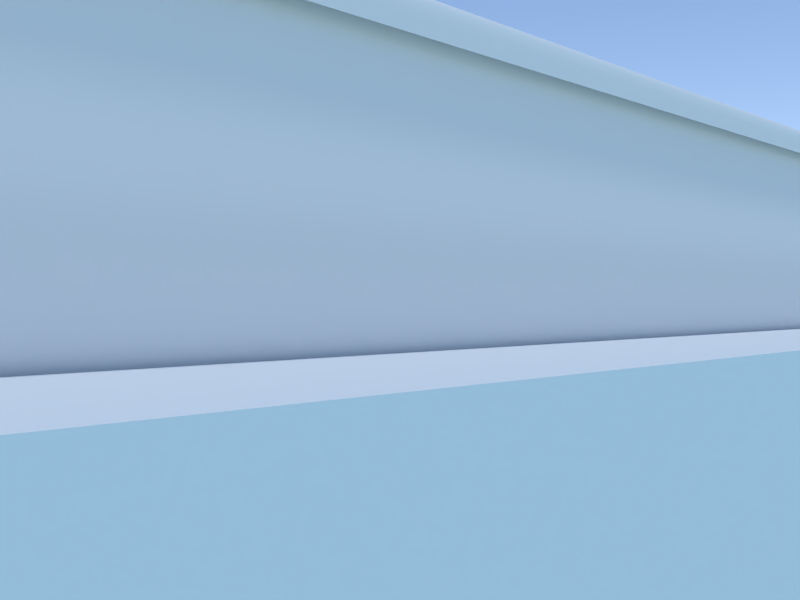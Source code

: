 # Source: d.blend  (saved by Blender 2.71.2; exported with 4.5.12 LTS)
import bpy
from mathutils import Matrix  # noqa: F401  (used for matrix-valued properties, if any)

bpy.ops.wm.read_factory_settings(use_empty=True)
scene = bpy.context.scene
scene.name = 'Scene'

# ---- collections
col_collection_1 = bpy.data.collections.new('Collection 1'); scene.collection.children.link(col_collection_1)
col_collection_10 = bpy.data.collections.new('Collection 10'); scene.collection.children.link(col_collection_10)
col_collection_10.hide_render = True
col_collection_10.hide_viewport = True

# ---- materials (node trees are filled in below, after node groups)
mat_glass = bpy.data.materials.new('glass')
mat_glass.alpha_threshold = 0.0
mat_glass.use_transparent_shadow = False
mat_glass.roughness = 0.5
mat_glass.line_color = (0.0, 0.0, 0.0, 0.1)
mat_black = bpy.data.materials.new('black')
mat_black.alpha_threshold = 0.0
mat_black.use_transparent_shadow = False
mat_black.diffuse_color = (0.1626, 0.1626, 0.1626, 1.0)
mat_black.roughness = 0.5
mat_black.line_color = (0.0, 0.0, 0.0, 0.1)
mat_material = bpy.data.materials.new('Material')
mat_material.alpha_threshold = 0.0
mat_material.use_transparent_shadow = False
mat_material.roughness = 0.5
mat_material.line_color = (0.0, 0.0, 0.0, 1.0)

# ---- material node trees

# ---- world
world_world = bpy.data.worlds.new('World'); scene.world = world_world
world_world.use_nodes = True; world_world.node_tree.nodes.clear()
_N = world_world.node_tree.nodes; _L = world_world.node_tree.links
n0 = _N.new('ShaderNodeOutputWorld'); n0.name = 'World Output'; n0.location = (300, 300)
n1 = _N.new('ShaderNodeBackground'); n1.name = 'Background'; n1.location = (10, 300)
n1.inputs[1].default_value = 4.0
n2 = _N.new('ShaderNodeTexSky'); n2.name = 'Sky Texture'; n2.location = (-190, 300)
n2.sky_type = 'HOSEK_WILKIE'
n2.sun_elevation = 1.571
_L.new(n1.outputs[0], n0.inputs[0])
_L.new(n2.outputs[0], n1.inputs[0])
n0.is_active_output = True
world_world.color = (0.05088, 0.05088, 0.05088)
world_world.use_sun_shadow = False
world_world.sun_shadow_jitter_overblur = 0.0
world_world.cycles.sampling_method = 'MANUAL'
world_world.cycles.sample_map_resolution = 256

# ---- cameras
cam_camera = bpy.data.cameras.new('camera')
cam_camera.clip_end = 100.0
cam_camera.lens = 35.0
cam_camera.sensor_width = 32.0
cam_camera.sensor_height = 18.0
cam_camera.dof.focus_distance = 0.0
cam_camera.dof.aperture_fstop = 128.0

# ---- lights
light_hemi = bpy.data.lights.new('Hemi', 'SUN')
light_hemi.color = (0.5596, 0.7755, 1.0)
light_hemi.transmission_factor = 0.0
light_hemi.angle = 0.1993
light_hemi.energy = 0.3
light_hemi.shadow_buffer_clip_start = 0.5
light_hemi.shadow_soft_size = 0.1
light_hemi.shadow_cascade_max_distance = 1000.0
light_hemi.cycles.use_multiple_importance_sampling = False
light_sun = bpy.data.lights.new('Sun', 'SUN')
light_sun.transmission_factor = 0.0
light_sun.angle = 0.1993
light_sun.energy = 1.0
light_sun.shadow_buffer_clip_start = 0.5
light_sun.shadow_soft_size = 0.1
light_sun.shadow_cascade_max_distance = 1000.0
light_sun.cycles.use_multiple_importance_sampling = False

# ---- meshes
me_windows_002 = bpy.data.meshes.new('windows.002')
me_windows_002.from_pydata([(1.291, -0.25, 1.578), (0.8818, -0.258, 1.417), (0.7, -0.2582, 1.415), (1.291, -0.12, 1.578), (0.8818, -0.12, 1.417), (0.7, -0.12, 1.415), (0.46, -0.2582, 1.415), (0.46, -0.12, 1.415), (0.7082, -0.2882, 0.8148), (0.6416, -0.2882, 0.8148), (0.7082, -0.12, 0.8148), (0.6416, -0.12, 0.8148), (0.46, -0.2882, 0.8148), (0.46, -0.12, 0.8148), (0.7, -0.2598, 1.381), (0.46, -0.2598, 1.381), (0.46, -0.12, 1.381), (1.293, -0.12, 1.544), (1.293, -0.2517, 1.544), (0.8818, -0.2597, 1.383), (1.124, -0.2535, 1.508), (1.124, -0.12, 1.508), (0.9877, -0.2874, 0.8306), (0.9877, -0.12, 0.8306), (1.09, -0.2529, 1.456), (1.269, -0.2473, 1.534), (1.266, -0.2505, 1.568), (1.266, -0.12, 1.568), (1.283, -0.12, 1.147), (1.283, -0.2716, 1.147), (1.256, -0.2618, 1.151), (1.294, -0.2636, 1.305), (1.269, -0.2543, 1.303), (1.294, -0.12, 1.305), (1.267, -0.2809, 0.9592), (1.243, -0.2703, 0.9828), (1.127, -0.2852, 0.8736), (1.116, -0.2745, 0.8978), (0.46, -0.2859, 0.8591), (0.6416, -0.2859, 0.8591), (0.46, -0.12, 0.8591), (0.7876, -0.2859, 0.8592), (0.9937, -0.2756, 0.8765), (1.267, -0.12, 0.9592), (1.127, -0.12, 0.8736), (1.063, -0.2547, 1.483), (1.063, -0.12, 1.483), (0.8108, -0.2881, 0.8163), (0.8108, -0.12, 0.8163), (1.031, -0.2569, 1.439), (0.8989, -0.2855, 0.8672), (1.09, -0.1, 1.456), (1.269, -0.1, 1.534), (1.256, -0.1, 1.151), (1.269, -0.1, 1.303), (1.243, -0.1, 0.9828), (1.116, -0.1, 0.8978), (0.9937, -0.1, 0.8765), (0.46, -0.2621, 1.337), (0.7, -0.2621, 1.337), (0.46, -0.12, 1.337), (0.8813, -0.262, 1.339), (1.052, -0.2553, 1.397), (1.018, -0.2596, 1.386), (1.052, -0.1, 1.397), (1.204, -0.2494, 1.506), (1.215, -0.2516, 1.546), (1.215, -0.12, 1.546), (1.204, -0.1, 1.506), (1.23, -0.2825, 0.9273), (1.21, -0.2722, 0.9442), (1.23, -0.12, 0.9273), (1.21, -0.1, 0.9442), (0.9639, -0.2806, 0.9654), (0.46, -0.2816, 0.9467), (0.6416, -0.2816, 0.9467), (0.46, -0.12, 0.9467), (0.8236, -0.2815, 0.9471), (1.004, -0.2719, 0.972), (1.004, -0.1, 0.972)], [], [(2, 1, 4, 5), (26, 0, 3, 27), (5, 7, 6, 2), (9, 11, 10, 8), (11, 9, 12, 13), (39, 38, 12, 9), (38, 40, 13, 12), (41, 39, 9, 8), (50, 41, 8, 47), (2, 6, 15, 14), (6, 7, 16, 15), (3, 0, 18, 17), (1, 2, 14, 19), (45, 1, 19, 49), (45, 20, 21, 46), (47, 48, 23, 22), (66, 20, 24, 65), (66, 26, 27, 67), (0, 26, 25, 18), (31, 32, 30, 29), (33, 31, 29, 28), (18, 25, 32, 31), (17, 18, 31, 33), (29, 30, 35, 34), (69, 70, 37, 36), (75, 74, 38, 39), (74, 76, 40, 38), (77, 75, 39, 41), (73, 77, 41, 50), (22, 36, 37, 42), (69, 36, 44, 71), (23, 44, 36, 22), (29, 34, 43, 28), (42, 50, 47, 22), (20, 45, 49, 24), (1, 45, 46, 4), (8, 10, 48, 47), (78, 73, 50, 42), (42, 37, 56, 57), (78, 42, 57, 79), (70, 35, 55, 72), (35, 30, 53, 55), (32, 25, 52, 54), (30, 32, 54, 53), (65, 24, 51, 68), (14, 15, 58, 59), (15, 16, 60, 58), (19, 14, 59, 61), (49, 19, 61, 63), (24, 49, 63, 62), (24, 62, 64, 51), (26, 66, 65, 25), (20, 66, 67, 21), (25, 65, 68, 52), (34, 35, 70, 69), (34, 69, 71, 43), (37, 70, 72, 56), (59, 58, 74, 75), (58, 60, 76, 74), (61, 59, 75, 77), (63, 61, 77, 73), (62, 63, 73, 78), (62, 78, 79, 64)])
me_windows_002.polygons.foreach_set('use_smooth', [True] * 63)
_k = set([(45, 46), (45, 49), (47, 50), (49, 63), (50, 73), (63, 73)])
me_windows_002.attributes.new('sharp_edge', 'BOOLEAN', 'EDGE').data.foreach_set('value', [ (min(e.vertices), max(e.vertices)) in _k for e in me_windows_002.edges])
_k = {(1, 45): 1.0, (1, 2): 1.0, (4, 46): 1.0, (4, 5): 1.0, (0, 3): 0.98824, (6, 7): 1.0, (5, 7): 1.0, (2, 6): 1.0, (8, 47): 1.0, (8, 9): 1.0, (10, 48): 1.0, (10, 11): 1.0, (12, 13): 1.0, (11, 13): 1.0, (9, 12): 1.0, (12, 38): 1.0, (7, 16): 1.0, (3, 17): 1.0, (6, 15): 1.0, (13, 40): 1.0, (0, 18): 1.0, (0, 26): 1.0, (3, 27): 1.0, (24, 65): 1.0, (20, 66): 1.0, (21, 67): 1.0, (18, 31): 1.0, (30, 32): 1.0, (17, 33): 1.0, (29, 31): 1.0, (25, 32): 1.0, (28, 33): 1.0, (29, 34): 1.0, (30, 35): 1.0, (34, 69): 1.0, (37, 70): 1.0, (15, 58): 1.0, (16, 60): 1.0, (24, 62): 1.0, (37, 42): 1.0, (22, 36): 1.0, (43, 71): 1.0, (23, 44): 1.0, (28, 43): 1.0, (20, 45): 1.0, (21, 46): 1.0, (22, 47): 1.0, (23, 48): 1.0, (47, 50): 1.0, (45, 49): 1.0, (50, 73): 1.0, (51, 68): 1.0, (53, 54): 1.0, (52, 54): 1.0, (53, 55): 1.0, (56, 72): 1.0, (51, 64): 1.0, (56, 57): 1.0, (42, 57): 1.0, (24, 51): 1.0, (25, 52): 1.0, (38, 74): 1.0, (40, 76): 1.0, (42, 78): 1.0, (49, 63): 1.0, (57, 79): 1.0, (25, 65): 1.0, (26, 66): 1.0, (27, 67): 1.0, (52, 68): 1.0, (36, 69): 1.0, (35, 70): 1.0, (44, 71): 1.0, (55, 72): 1.0, (63, 73): 1.0, (58, 74): 1.0, (60, 76): 1.0, (62, 78): 1.0, (64, 79): 1.0}
me_windows_002.attributes.new('crease_edge', 'FLOAT', 'EDGE').data.foreach_set('value', [_k.get((min(e.vertices), max(e.vertices)), 0.0) for e in me_windows_002.edges])
me_windows_002.materials.append(mat_glass)
me_windows_002.use_remesh_preserve_volume = False
me_windows_002.use_remesh_preserve_attributes = False
me_windows_002.use_mirror_vertex_groups = False
me_windows_002.update()
me_windows_001 = bpy.data.meshes.new('windows.001')
me_windows_001.from_pydata([(1.213, -0.2548, 2.5), (0.5, -0.2248, 2.5), (1.213, -0.2248, 2.5), (0.5, -0.2548, 2.5), (0.0, -0.2199, 2.747), (0.0, -0.2499, 2.747), (0.5, -0.2765, 1.415), (0.5, -0.2465, 1.415), (0.7378, -0.2248, 2.5), (0.7378, -0.2548, 2.5), (0.46, -0.2548, 2.5), (0.46, -0.2248, 2.5), (0.8624, -0.2511, 2.685), (0.8624, -0.2211, 2.685), (1.132, -0.2218, 2.652), (1.132, -0.2518, 2.652), (0.5048, -0.2204, 2.72), (0.5048, -0.2504, 2.72), (0.46, -0.2765, 1.415), (0.46, -0.2465, 1.415), (0.5486, -0.2208, 2.699), (0.5486, -0.2508, 2.699), (0.46, -0.2514, 2.67), (0.46, -0.2214, 2.67), (0.5503, -0.2205, 2.716), (0.5503, -0.2505, 2.716), (0.8001, -0.223, 2.593), (0.8001, -0.253, 2.593), (1.2, -0.2233, 2.574), (1.2, -0.2533, 2.574), (0.0, -0.2514, 2.67), (0.0, -0.2214, 2.67), (0.322, -0.2502, 2.733), (0.322, -0.2202, 2.733), (0.2934, -0.2214, 2.67), (0.2934, -0.2514, 2.67)], [], [(11, 19, 18, 10), (8, 9, 3, 1), (26, 13, 14, 28), (27, 9, 0, 29), (33, 4, 5, 32), (14, 13, 12, 15), (1, 7, 19, 11), (28, 14, 15, 29), (2, 0, 9, 8), (24, 16, 17, 25), (6, 3, 10, 18), (7, 6, 18, 19), (1, 11, 23, 20), (10, 3, 21, 22), (11, 10, 22, 23), (13, 24, 25, 12), (22, 21, 25, 17), (23, 16, 24, 20), (8, 26, 28, 2), (12, 27, 29, 15), (2, 28, 29, 0), (13, 26, 20, 24), (12, 25, 21, 27), (1, 20, 26, 8), (3, 9, 27, 21), (34, 35, 30, 31), (33, 34, 31, 4), (32, 35, 22, 17), (16, 33, 32, 17), (23, 22, 35, 34), (16, 23, 34, 33), (5, 30, 35, 32), (3, 6, 7, 1)])
_k = {(1, 8): 1.0, (0, 2): 1.0, (1, 3): 1.0, (6, 7): 1.0, (18, 19): 1.0, (10, 11): 1.0, (2, 8): 1.0, (3, 9): 1.0, (0, 9): 1.0, (13, 24): 1.0, (13, 14): 1.0, (2, 28): 1.0, (1, 7): 1.0, (3, 6): 1.0, (5, 32): 1.0, (11, 19): 1.0, (12, 15): 1.0, (15, 29): 1.0, (4, 33): 1.0, (12, 25): 1.0, (10, 18): 1.0, (6, 18): 1.0, (3, 10): 1.0, (1, 11): 1.0, (7, 19): 1.0, (22, 23): 1.0, (11, 23): 1.0, (10, 22): 1.0, (16, 24): 1.0, (17, 25): 1.0, (14, 28): 1.0, (0, 29): 1.0, (23, 34): 1.0, (30, 35): 1.0, (17, 32): 1.0, (16, 33): 1.0, (31, 34): 1.0, (22, 35): 1.0}
me_windows_001.attributes.new('crease_edge', 'FLOAT', 'EDGE').data.foreach_set('value', [_k.get((min(e.vertices), max(e.vertices)), 0.0) for e in me_windows_001.edges])
me_windows_001.materials.append(mat_black)
me_windows_001.use_remesh_preserve_volume = False
me_windows_001.use_remesh_preserve_attributes = False
me_windows_001.use_mirror_vertex_groups = False
me_windows_001.update()
me_windows = bpy.data.meshes.new('windows')
me_windows.from_pydata([(1.213, -0.2548, 2.5), (0.5, -0.2248, 2.5), (1.229, -0.2563, 2.424), (1.301, -0.2732, 1.581), (0.9167, -0.2765, 1.415), (0.7, -0.2765, 1.415), (1.213, -0.2248, 2.5), (0.5, -0.2548, 2.5), (1.229, -0.2263, 2.424), (1.301, -0.2432, 1.581), (0.9167, -0.2465, 1.415), (0.7, -0.2465, 1.415), (0.5, -0.2765, 1.415), (0.5, -0.2465, 1.415), (0.9757, -0.2248, 2.5), (0.7378, -0.2248, 2.5), (0.7378, -0.2548, 2.5), (0.9757, -0.2548, 2.5), (0.5, -0.2266, 2.412), (0.5, -0.2566, 2.412), (0.7429, -0.2566, 2.412), (0.9709, -0.2566, 2.412), (0.9709, -0.2266, 2.412), (0.7429, -0.2266, 2.412)], [], [(5, 11, 10, 4), (4, 10, 9, 3), (3, 9, 8, 2), (2, 8, 6, 0), (11, 5, 12, 13), (18, 13, 12, 19), (15, 1, 7, 16), (6, 14, 17, 0), (14, 15, 16, 17), (19, 20, 16, 7), (20, 21, 17, 16), (9, 10, 22, 8), (22, 23, 15, 14), (23, 11, 13, 18), (1, 18, 19, 7), (12, 5, 20, 19), (5, 4, 21, 20), (8, 22, 14, 6), (10, 11, 23, 22), (15, 23, 18, 1), (2, 0, 17, 21), (3, 2, 21, 4)])
_k = {(0, 2): 1.0, (2, 3): 1.0, (3, 4): 1.0, (4, 5): 1.0, (1, 15): 1.0, (6, 8): 1.0, (8, 9): 1.0, (9, 10): 1.0, (10, 11): 1.0, (3, 9): 0.98824, (0, 6): 1.0, (1, 7): 1.0, (12, 13): 1.0, (11, 13): 1.0, (5, 12): 1.0, (0, 17): 1.0, (13, 18): 1.0, (7, 19): 1.0, (6, 14): 1.0, (14, 15): 1.0, (7, 16): 1.0, (16, 17): 1.0, (1, 18): 1.0, (12, 19): 1.0}
me_windows.attributes.new('crease_edge', 'FLOAT', 'EDGE').data.foreach_set('value', [_k.get((min(e.vertices), max(e.vertices)), 0.0) for e in me_windows.edges])
me_windows.materials.append(mat_glass)
me_windows.use_remesh_preserve_volume = False
me_windows.use_remesh_preserve_attributes = False
me_windows.use_mirror_vertex_groups = False
me_windows.update()
me_plane_001 = bpy.data.meshes.new('Plane.001')
me_plane_001.from_pydata([(1.417, 0.0, 2.71), (1.399, 0.0, 2.81), (0.0, -9.537e-07, 3.033), (1.299, -9.537e-07, 2.9), (1.529, 0.0, 1.5), (1.529, 0.0, 1.2), (1.4, 0.006, 0.4), (1.431, 0.0, 2.562), (1.3, 0.008321, 0.2839), (1.2, 0.008671, 0.2665), (1.398, -0.2, 2.677), (1.38, -0.2, 2.777), (0.0, -0.2, 3.0), (1.281, -0.2, 2.866), (1.508, -0.2, 1.468), (1.508, -0.2, 1.168), (1.388, -0.194, 0.4), (1.411, -0.2, 2.529), (1.3, -0.1917, 0.2839), (1.2, -0.1913, 0.2665), (1.2, -0.03133, 0.2665), (1.3, -0.03168, 0.2839), (1.4, -0.034, 0.4), (1.431, -0.04, 2.562), (1.529, -0.04, 1.5), (1.417, -0.04, 2.71), (1.529, -0.04, 1.2), (0.0, -0.04, 3.033), (1.299, -0.04, 2.9), (1.399, -0.04, 2.81), (1.195, 0.0, 2.654), (1.178, 0.0, 2.745), (0.0, -9.537e-07, 2.947), (1.084, -9.537e-07, 2.826), (1.439, 0.0, 1.496), (1.439, 0.0, 1.225), (1.208, 0.0, 2.52), (1.299, 0.003615, 0.5193), (1.25, 0.005513, 0.4244), (1.171, 0.006556, 0.3722), (1.359, -0.2, 2.647), (1.341, -0.2, 2.744), (0.0, -0.2, 2.961), (1.245, -0.2, 2.831), (1.466, -0.2, 1.473), (1.466, -0.2, 1.181), (1.349, -0.1947, 0.4354), (1.372, -0.2, 2.503), (1.264, -0.1925, 0.3226), (1.167, -0.1921, 0.3057), (1.398, -0.2, 2.677), (1.38, -0.2, 2.777), (0.0, -0.2, 3.0), (1.281, -0.2, 2.866), (1.508, -0.2, 1.468), (1.508, -0.2, 1.168), (1.388, -0.194, 0.4), (1.411, -0.2, 2.529), (1.3, -0.1917, 0.2839), (1.2, -0.1913, 0.2665), (1.359, -0.2, 2.647), (1.341, -0.2, 2.744), (0.0, -0.2, 2.961), (1.245, -0.2, 2.831), (1.466, -0.2, 1.473), (1.466, -0.2, 1.181), (1.349, -0.1947, 0.4354), (1.372, -0.2, 2.503), (1.264, -0.1925, 0.3226), (1.167, -0.1921, 0.3057), (1.352, -0.24, 2.665), (1.335, -0.24, 2.764), (0.0, -0.24, 2.986), (1.24, -0.24, 2.853), (1.46, -0.24, 1.465), (1.46, -0.24, 1.168), (1.371, -0.2348, 0.4383), (1.366, -0.24, 2.518), (1.284, -0.2324, 0.3223), (1.107, -0.3066, 0.3688), (1.346, -0.23, 2.767), (1.25, -0.23, 2.856), (1.188, -0.2219, 0.2952), (1.472, -0.23, 1.466), (1.377, -0.23, 2.521), (1.375, -0.2246, 0.4287), (1.472, -0.23, 1.168), (0.0, -0.23, 2.989), (1.364, -0.23, 2.668), (1.288, -0.2223, 0.3127), (1.226, -0.3044, 2.583), (1.18, -0.3038, 2.642), (0.0, -0.3021, 2.81), (1.071, -0.3033, 2.692), (1.254, -0.3059, 2.438), (1.332, -0.3156, 1.464), (1.311, -0.3185, 1.172), (1.226, -0.3212, 0.4974), (1.162, -0.3205, 0.427), (1.065, -0.3203, 0.4034), (1.204, -0.2346, 2.561), (1.163, -0.234, 2.622), (0.0, -0.2325, 2.776), (1.055, -0.2335, 2.67), (1.229, -0.236, 2.424), (1.301, -0.2457, 1.458), (1.291, -0.2485, 1.178), (0.7933, 0.009326, 0.2337), (0.7933, -0.1907, 0.2337), (0.7933, -0.03067, 0.2337), (0.7721, 0.007206, 0.3397), (0.7854, -0.1915, 0.2729), (0.7952, -0.1905, 0.224), (0.7874, -0.1913, 0.2631), (0.7745, -0.306, 0.3273), (0.7895, -0.2211, 0.2527), (0.7675, -0.3199, 0.3625), (0.6804, -0.3046, 0.8142), (0.8843, -0.1907, 0.2333), (0.877, -0.1914, 0.2725), (0.8638, -0.3062, 0.3364), (0.8816, -0.2212, 0.262), (0.8547, -0.32, 0.3715), (0.8812, -0.3037, 0.818), (0.6769, -0.242, 0.8153), (0.8311, -0.3356, 0.5215), (0.7375, -0.3355, 0.5125), (1.479, -0.1985, 0.9776), (1.437, -0.1987, 0.9964), (1.438, -0.2387, 0.9867), (1.448, -0.2287, 0.9844), (1.292, -0.3191, 0.9837), (1.268, -0.2492, 0.9773), (1.421, -0.1957, 0.5866), (1.382, -0.1962, 0.6159), (1.396, -0.2362, 0.6141), (1.402, -0.2261, 0.6072), (1.25, -0.3205, 0.658), (1.049, -0.3014, 0.845), (0.9701, -0.3254, 0.5823), (1.223, -0.2994, 0.9148), (1.11, -0.3213, 0.6264), (0.8771, -0.2411, 0.818), (1.035, -0.2387, 0.8391), (1.215, -0.2368, 0.9174), (1.261, -0.2987, 0.9385), (1.183, -0.3209, 0.6436), (1.247, -0.243, 0.9414), (1.226, -0.29, 0.4974), (1.162, -0.29, 0.427), (1.065, -0.29, 0.4034), (0.8547, -0.29, 0.3715), (0.8311, -0.3027, 0.5215), (1.25, -0.29, 0.658), (0.9701, -0.2933, 0.5823), (1.11, -0.29, 0.6264), (1.183, -0.29, 0.6436), (0.8476, -0.329, 0.4165), (0.7585, -0.3289, 0.4075), (0.8476, -0.2981, 0.4165), (0.8663, -0.3076, 0.718), (0.6906, -0.305, 0.7471), (1.461, -0.1977, 0.8607), (1.421, -0.1979, 0.8826), (1.425, -0.238, 0.8753), (1.434, -0.2279, 0.8717), (1.278, -0.3196, 0.869), (1.025, -0.3085, 0.7526), (1.189, -0.3137, 0.8172), (1.238, -0.3143, 0.839), (0.0, -0.3046, 0.8142), (0.0, -0.242, 0.8153), (0.0, -0.305, 0.7471), (0.7375, -0.2355, 0.5275), (0.7585, -0.2289, 0.4424), (0.6906, -0.2012, 0.7471), (0.0, -0.2012, 0.7471), (0.7745, -0.2174, 0.3482), (0.7675, -0.2312, 0.3834), (0.7828, -0.2068, 0.2965), (1.002, -0.3118, 0.6821), (1.156, -0.3105, 0.7382), (1.215, -0.3122, 0.7581), (0.8517, -0.3154, 0.6366), (0.714, -0.3157, 0.6298), (1.445, -0.1968, 0.7473), (1.405, -0.1972, 0.7722), (1.413, -0.2372, 0.7672), (1.421, -0.2271, 0.7622), (1.266, -0.3199, 0.7817), (0.714, -0.2184, 0.6373), (0.8766, -0.3039, 0.7759), (0.6906, -0.2993, 0.7699), (1.473, -0.1982, 0.9415), (1.432, -0.1985, 0.9613), (1.434, -0.2385, 0.9523), (1.444, -0.2284, 0.9496), (1.286, -0.3193, 0.9312), (1.041, -0.3042, 0.8028), (1.213, -0.3068, 0.8734), (1.254, -0.3065, 0.8966), (0.0, -0.2993, 0.7699), (0.6506, -0.3046, 0.8142), (0.6473, -0.242, 0.8153), (0.6604, -0.305, 0.7471), (0.6604, -0.2012, 0.7471), (0.6604, -0.2993, 0.7699)], [], [(20, 21, 18, 19), (109, 20, 19, 108), (21, 22, 16, 18), (23, 17, 14, 24), (23, 25, 10, 17), (22, 26, 15, 16), (26, 24, 14, 15), (27, 12, 13, 28), (28, 13, 11, 29), (25, 29, 11, 10), (9, 8, 21, 20), (107, 9, 20, 109), (8, 6, 22, 21), (7, 23, 24, 4), (7, 0, 25, 23), (6, 5, 26, 22), (5, 4, 24, 26), (2, 27, 28, 3), (3, 28, 29, 1), (0, 1, 29, 25), (7, 4, 34, 36), (0, 7, 36, 30), (4, 5, 35, 34), (2, 3, 33, 32), (3, 1, 31, 33), (1, 0, 30, 31), (6, 37, 35, 5), (8, 9, 39, 38), (8, 38, 37, 6), (19, 18, 48, 49), (108, 19, 49, 111), (18, 16, 46, 48), (14, 17, 47, 44), (17, 10, 40, 47), (16, 15, 45, 46), (15, 14, 44, 45), (13, 12, 42, 43), (11, 13, 43, 41), (10, 11, 41, 40), (59, 69, 68, 58), (118, 119, 69, 59), (58, 68, 66, 56), (54, 64, 67, 57), (57, 67, 60, 50), (127, 128, 65, 55), (55, 65, 64, 54), (53, 63, 62, 52), (51, 61, 63, 53), (50, 60, 61, 51), (80, 81, 73, 71), (121, 82, 79, 120), (83, 84, 77, 74), (130, 86, 75, 129), (81, 87, 72, 73), (88, 80, 71, 70), (82, 89, 78, 79), (89, 85, 76, 78), (84, 88, 70, 77), (86, 83, 74, 75), (51, 53, 81, 80), (118, 59, 82, 121), (54, 57, 84, 83), (127, 55, 86, 130), (53, 52, 87, 81), (50, 51, 80, 88), (59, 58, 89, 82), (58, 56, 85, 89), (57, 50, 88, 84), (55, 54, 83, 86), (77, 70, 90, 94), (73, 72, 92, 93), (71, 73, 93, 91), (70, 71, 91, 90), (75, 74, 95, 96), (74, 77, 94, 95), (79, 78, 98, 99), (120, 79, 99, 122), (78, 76, 97, 98), (129, 75, 96, 131), (131, 96, 106, 132), (95, 94, 104, 105), (96, 95, 105, 106), (94, 90, 100, 104), (93, 92, 102, 103), (91, 93, 103, 101), (90, 91, 101, 100), (9, 107, 110, 39), (112, 113, 119, 118), (115, 121, 120, 114), (112, 118, 121, 115), (114, 120, 122, 116), (192, 191, 123, 117), (158, 157, 125, 126), (193, 194, 128, 127), (196, 130, 129, 195), (193, 127, 130, 196), (195, 129, 131, 197), (180, 183, 125, 139), (56, 66, 134, 133), (85, 136, 135, 76), (56, 133, 136, 85), (76, 135, 137, 97), (181, 180, 139, 141), (182, 181, 141, 146), (138, 140, 144, 143), (123, 138, 143, 142), (117, 123, 142, 124), (145, 131, 132, 147), (189, 182, 146, 137), (140, 145, 147, 144), (146, 141, 155, 156), (141, 139, 154, 155), (139, 125, 152, 154), (137, 146, 156, 153), (157, 122, 151, 159), (122, 99, 150, 151), (97, 137, 153, 148), (99, 98, 149, 150), (98, 97, 148, 149), (116, 122, 157, 158), (125, 157, 159, 152), (184, 183, 160, 161), (185, 186, 163, 162), (188, 165, 164, 187), (185, 162, 165, 188), (187, 164, 166, 189), (198, 191, 160, 167), (199, 198, 167, 168), (200, 199, 168, 169), (197, 200, 169, 166), (202, 203, 171, 170), (206, 202, 170, 201), (204, 172, 176, 205), (184, 161, 175, 190), (158, 126, 173, 174), (114, 116, 178, 177), (116, 158, 174, 178), (115, 114, 177, 179), (113, 112, 115, 179), (167, 160, 183, 180), (168, 167, 180, 181), (169, 168, 181, 182), (166, 169, 182, 189), (126, 125, 183, 184), (133, 134, 186, 185), (136, 188, 187, 135), (133, 185, 188, 136), (135, 187, 189, 137), (126, 184, 190, 173), (161, 160, 191, 192), (162, 163, 194, 193), (165, 196, 195, 164), (162, 193, 196, 165), (164, 195, 197, 166), (138, 123, 191, 198), (140, 138, 198, 199), (145, 140, 199, 200), (131, 145, 200, 197), (204, 206, 201, 172), (117, 124, 203, 202), (192, 117, 202, 206), (161, 204, 205, 175), (161, 192, 206, 204)])
me_plane_001.polygons.foreach_set('use_smooth', [True] * 163)
_k = set([(131, 197), (137, 189), (166, 189), (166, 197)])
me_plane_001.attributes.new('sharp_edge', 'BOOLEAN', 'EDGE').data.foreach_set('value', [ (min(e.vertices), max(e.vertices)) in _k for e in me_plane_001.edges])
_k = {(0, 1): 1.0, (1, 3): 1.0, (2, 3): 1.0, (4, 5): 1.0, (5, 6): 1.0, (0, 7): 1.0, (4, 7): 1.0, (6, 8): 1.0, (8, 9): 1.0, (10, 11): 1.0, (11, 13): 1.0, (12, 13): 1.0, (14, 15): 1.0, (15, 16): 1.0, (10, 17): 1.0, (14, 17): 1.0, (16, 18): 1.0, (18, 19): 1.0, (30, 31): 0.98824, (31, 33): 0.98824, (32, 33): 0.98824, (34, 35): 0.98824, (30, 36): 0.98824, (34, 36): 0.98824, (35, 37): 0.98824, (38, 39): 0.98824, (37, 38): 0.98824, (40, 41): 1.0, (41, 43): 1.0, (42, 43): 1.0, (44, 45): 1.0, (45, 46): 1.0, (40, 47): 1.0, (44, 47): 1.0, (46, 48): 1.0, (48, 49): 1.0, (50, 51): 1.0, (51, 53): 1.0, (52, 53): 1.0, (54, 55): 1.0, (56, 133): 1.0, (50, 57): 1.0, (54, 57): 1.0, (56, 58): 1.0, (58, 59): 1.0, (60, 61): 1.0, (61, 63): 1.0, (62, 63): 1.0, (64, 65): 1.0, (66, 134): 1.0, (60, 67): 1.0, (64, 67): 1.0, (66, 68): 1.0, (68, 69): 1.0, (90, 91): 1.0, (91, 93): 1.0, (92, 93): 1.0, (90, 94): 1.0, (95, 96): 1.0, (94, 95): 1.0, (97, 98): 1.0, (98, 99): 1.0, (97, 137): 1.0, (100, 101): 1.0, (101, 103): 1.0, (102, 103): 1.0, (100, 104): 1.0, (105, 106): 1.0, (104, 105): 1.0, (9, 107): 1.0, (19, 108): 1.0, (39, 110): 0.98824, (49, 111): 1.0, (108, 109): 1.0, (107, 109): 1.0, (107, 110): 1.0, (108, 111): 1.0, (59, 118): 1.0, (69, 119): 1.0, (99, 122): 1.0, (112, 113): 1.0, (114, 115): 1.0, (112, 115): 1.0, (114, 116): 1.0, (124, 142): 1.0, (112, 118): 1.0, (113, 119): 1.0, (117, 123): 1.0, (122, 157): 1.0, (131, 145): 1.0, (116, 158): 1.0, (55, 127): 1.0, (65, 128): 1.0, (96, 131): 1.0, (106, 132): 1.0, (127, 193): 1.0, (128, 194): 1.0, (131, 197): 1.0, (137, 146): 1.0, (123, 138): 1.0, (125, 139): 1.0, (138, 140): 1.0, (139, 141): 1.0, (142, 143): 1.0, (143, 144): 1.0, (144, 147): 1.0, (140, 145): 1.0, (141, 146): 1.0, (132, 147): 1.0, (148, 149): 1.0, (149, 150): 1.0, (148, 153): 1.0, (150, 151): 1.0, (151, 159): 1.0, (153, 156): 1.0, (152, 154): 1.0, (154, 155): 1.0, (155, 156): 1.0, (125, 152): 1.0, (137, 153): 1.0, (122, 151): 1.0, (125, 157): 1.0, (126, 158): 1.0, (152, 159): 1.0, (126, 184): 1.0, (133, 185): 1.0, (134, 186): 1.0, (137, 189): 1.0, (170, 201): 1.0, (170, 171): 1.0, (117, 202): 1.0, (171, 203): 1.0, (161, 204): 1.0, (173, 174): 1.0, (173, 190): 1.0, (175, 205): 1.0, (161, 175): 1.0, (177, 178): 1.0, (174, 178): 1.0, (177, 179): 1.0, (113, 179): 1.0, (161, 184): 1.0, (162, 185): 1.0, (163, 186): 1.0, (166, 189): 1.0, (175, 190): 1.0, (162, 193): 1.0, (163, 194): 1.0, (166, 197): 1.0, (172, 201): 1.0, (170, 202): 1.0, (124, 203): 1.0, (172, 204): 1.0, (176, 205): 1.0}
me_plane_001.attributes.new('crease_edge', 'FLOAT', 'EDGE').data.foreach_set('value', [_k.get((min(e.vertices), max(e.vertices)), 0.0) for e in me_plane_001.edges])
me_plane_001.materials.append(mat_material)
me_plane_001.use_remesh_preserve_volume = False
me_plane_001.use_remesh_preserve_attributes = False
me_plane_001.use_mirror_vertex_groups = False
me_plane_001.update()
me_plane = bpy.data.meshes.new('Plane')
me_plane.from_pydata([(1.417, -11.0, 2.71), (1.399, -11.0, 2.81), (0.0, -11.0, 3.033), (1.299, -11.0, 2.9), (1.529, -11.0, 1.5), (1.529, -11.0, 1.2), (1.4, -11.0, 0.4), (1.223, -11.0, 2.79), (1.417, 11.0, 2.71), (1.399, 11.0, 2.81), (0.0, 11.0, 3.033), (1.299, 11.0, 2.9), (1.529, 11.0, 1.5), (1.529, 11.0, 1.2), (1.4, 11.0, 0.4), (1.223, 11.0, 2.79), (1.431, -11.0, 2.562), (1.431, 11.0, 2.562), (1.308, -11.0, 2.784), (1.308, 11.0, 2.784), (1.359, 11.0, 2.726), (1.359, -11.0, 2.726), (1.3, -11.0, 0.3), (1.3, 11.0, 0.3), (0.0, -11.0, 0.5), (0.0, 11.0, 0.5), (1.2, 11.0, 0.5), (1.2, -11.0, 0.5)], [], [(6, 14, 13, 5), (5, 13, 12, 4), (2, 3, 11, 10), (3, 1, 9, 11), (0, 8, 9, 1), (8, 0, 16, 17), (20, 21, 18, 19), (15, 19, 18, 7), (17, 16, 21, 20), (14, 6, 22, 23), (23, 22, 27, 26), (26, 27, 24, 25), (4, 12, 15, 7)])
me_plane.polygons.foreach_set('use_smooth', [True] * 13)
_k = {(0, 1): 1.0, (1, 3): 1.0, (2, 3): 1.0, (4, 5): 1.0, (5, 6): 1.0, (4, 7): 1.0, (8, 9): 1.0, (9, 11): 1.0, (10, 11): 1.0, (12, 13): 1.0, (13, 14): 1.0, (12, 15): 1.0, (7, 15): 1.0, (0, 8): 1.0, (16, 17): 1.0, (8, 17): 1.0, (0, 16): 1.0, (18, 19): 1.0, (17, 20): 1.0, (18, 21): 1.0, (15, 19): 1.0, (7, 18): 1.0, (19, 20): 1.0, (16, 21): 1.0, (22, 23): 1.0, (14, 23): 1.0, (6, 22): 1.0, (24, 27): 1.0, (22, 27): 1.0, (25, 26): 1.0, (26, 27): 1.0, (23, 26): 1.0, (24, 25): 1.0}
me_plane.attributes.new('crease_edge', 'FLOAT', 'EDGE').data.foreach_set('value', [_k.get((min(e.vertices), max(e.vertices)), 0.0) for e in me_plane.edges])
me_plane.materials.append(mat_material)
me_plane.use_remesh_preserve_volume = False
me_plane.use_remesh_preserve_attributes = False
me_plane.use_mirror_vertex_groups = False
me_plane.update()
me_platform = bpy.data.meshes.new('platform')
me_platform.from_pydata([(1.79, 20.0, 0.7), (1.79, -20.0, 0.7), (1.79, 20.0, -0.2), (1.79, -20.0, -0.2), (3.579, 20.0, 0.7), (3.579, -20.0, 0.7), (0.0, 20.0, -0.2), (0.0, -20.0, -0.2), (3.579, 20.0, -1.3), (3.579, -20.0, -1.3), (0.0, 20.0, -1.3), (0.0, -20.0, -1.3)], [], [(0, 2, 3, 1), (0, 1, 5, 4), (3, 2, 6, 7), (5, 9, 8, 4), (9, 11, 10, 8)])
me_platform.use_remesh_preserve_volume = False
me_platform.use_remesh_preserve_attributes = False
me_platform.use_mirror_vertex_groups = False
me_platform.update()
me_dimensions = bpy.data.meshes.new('dimensions')
me_dimensions.from_pydata([(-0.9843, -0.9974, 0.0), (-0.9843, 0.9974, 0.0), (0.9843, 0.9974, 0.0), (0.9843, -0.9974, 0.0), (-0.9843, -0.9974, 1.969), (-0.9843, 0.9974, 1.969), (0.9843, 0.9974, 1.969), (0.9843, -0.9974, 1.969)], [], [])
me_dimensions.use_remesh_preserve_volume = False
me_dimensions.use_remesh_preserve_attributes = False
me_dimensions.use_mirror_vertex_groups = False
me_dimensions.update()
me_rails = bpy.data.meshes.new('rails')
me_rails.from_pydata([(1.05, 20.0, 0.0), (1.05, -20.0, -0.16), (1.05, -20.0, 0.0), (1.05, 20.0, -0.16), (0.9544, 20.0, 0.0), (0.9544, -20.0, 0.0), (0.9544, 20.0, -0.16), (0.9544, -20.0, -0.16), (-1.05, 20.0, 0.0), (-1.05, -20.0, -0.16), (-1.05, -20.0, 0.0), (-1.05, 20.0, -0.16), (-0.9544, 20.0, 0.0), (-0.9544, -20.0, 0.0), (-0.9544, 20.0, -0.16), (-0.9544, -20.0, -0.16)], [], [(3, 0, 2, 1), (0, 4, 5, 2), (4, 6, 7, 5), (3, 1, 7, 6), (11, 9, 10, 8), (8, 10, 13, 12), (12, 13, 15, 14), (11, 14, 15, 9)])
me_rails.use_remesh_preserve_volume = False
me_rails.use_remesh_preserve_attributes = False
me_rails.use_mirror_vertex_groups = False
me_rails.update()

# ---- objects
ob_windows_002 = bpy.data.objects.new('windows.002', me_windows_002)
ob_windows_001 = bpy.data.objects.new('windows.001', me_windows_001)
ob_windows = bpy.data.objects.new('windows', me_windows)
ob_plane_001 = bpy.data.objects.new('Plane.001', me_plane_001)
ob_hemi = bpy.data.objects.new('Hemi', light_hemi)
ob_sun = bpy.data.objects.new('Sun', light_sun)
ob_plane = bpy.data.objects.new('Plane', me_plane)
ob_platform = bpy.data.objects.new('platform', me_platform)
ob_dimensions = bpy.data.objects.new('dimensions', me_dimensions)
ob_rails = bpy.data.objects.new('rails', me_rails)
ob_camera_focus_at = bpy.data.objects.new('camera focus at', None)
ob_camera_point_at = bpy.data.objects.new('camera point at', None)
ob_camera = bpy.data.objects.new('camera', cam_camera)

# ---- transforms, parenting, visibility, modifiers, constraints
ob_windows_002.location = (0.0, -11.02, 0.0)
ob_windows_002.lineart.crease_threshold = 0.0
_m = ob_windows_002.modifiers.new('Mirror', 'MIRROR')
_m = ob_windows_002.modifiers.new('Subsurf', 'SUBSURF')
_m.uv_smooth = 'PRESERVE_CORNERS'
_m.render_levels = 3
_m.show_only_control_edges = False
_m = ob_windows_002.modifiers.new('Bevel', 'BEVEL')
_m.spread = 0.0
_m = ob_windows_002.modifiers.new('EdgeSplit', 'EDGE_SPLIT')
ob_windows_001.location = (0.0, -11.0, 0.0)
ob_windows_001.lineart.crease_threshold = 0.0
_m = ob_windows_001.modifiers.new('Mirror', 'MIRROR')
_m = ob_windows_001.modifiers.new('Subsurf', 'SUBSURF')
_m.uv_smooth = 'PRESERVE_CORNERS'
_m.render_levels = 3
_m.show_only_control_edges = False
_m = ob_windows_001.modifiers.new('Bevel', 'BEVEL')
_m.spread = 0.0
_m = ob_windows_001.modifiers.new('EdgeSplit', 'EDGE_SPLIT')
ob_windows.location = (0.0, -11.0, 0.0)
ob_windows.lineart.crease_threshold = 0.0
_m = ob_windows.modifiers.new('Mirror', 'MIRROR')
_m = ob_windows.modifiers.new('Subsurf', 'SUBSURF')
_m.uv_smooth = 'PRESERVE_CORNERS'
_m.render_levels = 3
_m.show_only_control_edges = False
_m = ob_windows.modifiers.new('Bevel', 'BEVEL')
_m.spread = 0.0
_m = ob_windows.modifiers.new('EdgeSplit', 'EDGE_SPLIT')
ob_plane_001.location = (0.0, -11.0, 0.0)
ob_plane_001.lineart.crease_threshold = 0.0
_m = ob_plane_001.modifiers.new('Mirror', 'MIRROR')
_m = ob_plane_001.modifiers.new('Subsurf', 'SUBSURF')
_m.uv_smooth = 'PRESERVE_CORNERS'
_m.levels = 2
_m.render_levels = 3
_m.show_only_control_edges = False
_m = ob_plane_001.modifiers.new('Bevel', 'BEVEL')
_m.spread = 0.0
_m = ob_plane_001.modifiers.new('EdgeSplit', 'EDGE_SPLIT')
ob_hemi.location = (0.0, 0.0, 0.0)
ob_hemi.lineart.crease_threshold = 0.0
ob_sun.location = (0.0, 0.0, 0.0)
ob_sun.lineart.crease_threshold = 0.0
ob_plane.location = (0.0, 0.0, 0.0)
ob_plane.lineart.crease_threshold = 0.0
_m = ob_plane.modifiers.new('Mirror', 'MIRROR')
_m = ob_plane.modifiers.new('Subsurf', 'SUBSURF')
_m.uv_smooth = 'PRESERVE_CORNERS'
_m.quality = 2
_m.show_only_control_edges = False
_m = ob_plane.modifiers.new('EdgeSplit', 'EDGE_SPLIT')
ob_platform.location = (0.0, 0.0, 0.0)
ob_platform.scale = (0.8382, 1.0, 1.0)
ob_platform.lineart.crease_threshold = 0.0
_m = ob_platform.modifiers.new('Mirror', 'MIRROR')
ob_dimensions.location = (0.0, 0.0, 0.0)
ob_dimensions.scale = (1.524, 11.43, 1.524)
ob_dimensions.display_type = 'BOUNDS'
ob_dimensions.lineart.crease_threshold = 0.0
ob_rails.location = (0.0, 0.0, 0.0)
ob_rails.scale = (0.8382, 1.0, 1.0)
ob_rails.lineart.crease_threshold = 0.0
ob_camera_focus_at.location = (0.0, 0.0, 1.0)
ob_camera_focus_at.empty_display_type = 'CUBE'
ob_camera_focus_at.empty_image_offset = (0.0, 0.0)
ob_camera_focus_at.lineart.crease_threshold = 0.0
ob_camera_point_at.location = (0.0, 0.0, 1.0)
ob_camera_point_at.empty_display_type = 'SPHERE'
ob_camera_point_at.empty_image_offset = (0.0, 0.0)
ob_camera_point_at.lineart.crease_threshold = 0.0
ob_camera.location = (5.0, -5.0, 1.0)
ob_camera.rotation_euler = (1.571, -0.0, -0.0)
ob_camera.lineart.crease_threshold = 0.0
_c = ob_camera.constraints.new('TRACK_TO'); _c.name = 'AutoTrack'
_c.target = ob_camera_point_at
cam_camera.dof.focus_object = ob_camera_focus_at

# ---- collection membership
col_collection_1.objects.link(ob_windows_002)
col_collection_1.objects.link(ob_windows_001)
col_collection_1.objects.link(ob_windows)
col_collection_1.objects.link(ob_plane_001)
col_collection_1.objects.link(ob_hemi)
col_collection_1.objects.link(ob_sun)
col_collection_1.objects.link(ob_plane)
col_collection_1.objects.link(ob_platform)
col_collection_1.objects.link(ob_dimensions)
col_collection_1.objects.link(ob_rails)
col_collection_10.objects.link(ob_camera_focus_at)
col_collection_10.objects.link(ob_camera_point_at)
col_collection_10.objects.link(ob_camera)

# ---- scene / render settings (as saved in the file)
scene.camera = ob_camera
scene.frame_start = 1; scene.frame_end = 250; scene.frame_set(2)
scene.render.engine = 'BLENDER_EEVEE_NEXT'
scene.render.resolution_x = 640
scene.render.resolution_y = 480
scene.render.dither_intensity = 0.0
scene.cycles.feature_set = 'EXPERIMENTAL'
scene.cycles.use_denoising = False
scene.cycles.samples = 100
scene.cycles.sampling_pattern = 'TABULATED_SOBOL'
scene.cycles.light_sampling_threshold = 0.0
scene.cycles.use_adaptive_sampling = False
scene.cycles.use_light_tree = False
scene.cycles.blur_glossy = 0.0
scene.cycles.pixel_filter_type = 'GAUSSIAN'
scene.cycles.sample_clamp_indirect = 0.0
scene.view_settings.view_transform = 'Standard'
bpy.context.view_layer.update()
